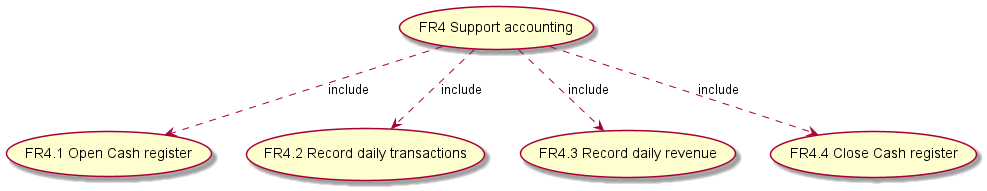

The diagram above was rendered by PlantUML. Its source (embedded in the PNG):
@startuml UC4diagram

"FR4 Support accounting" as (Accounting1)
"FR4.1 Open Cash register" as (Accounting1_1)
"FR4.2 Record daily transactions" as (Accounting1_2)
"FR4.3 Record daily revenue" as (Accounting1_3)
"FR4.4 Close Cash register" as (Accounting1_4)




Accounting1 ..> Accounting1_1 : include
Accounting1 ..> Accounting1_2 : include
Accounting1 ..> Accounting1_3 : include
Accounting1 ..> Accounting1_4 : include



@enduml